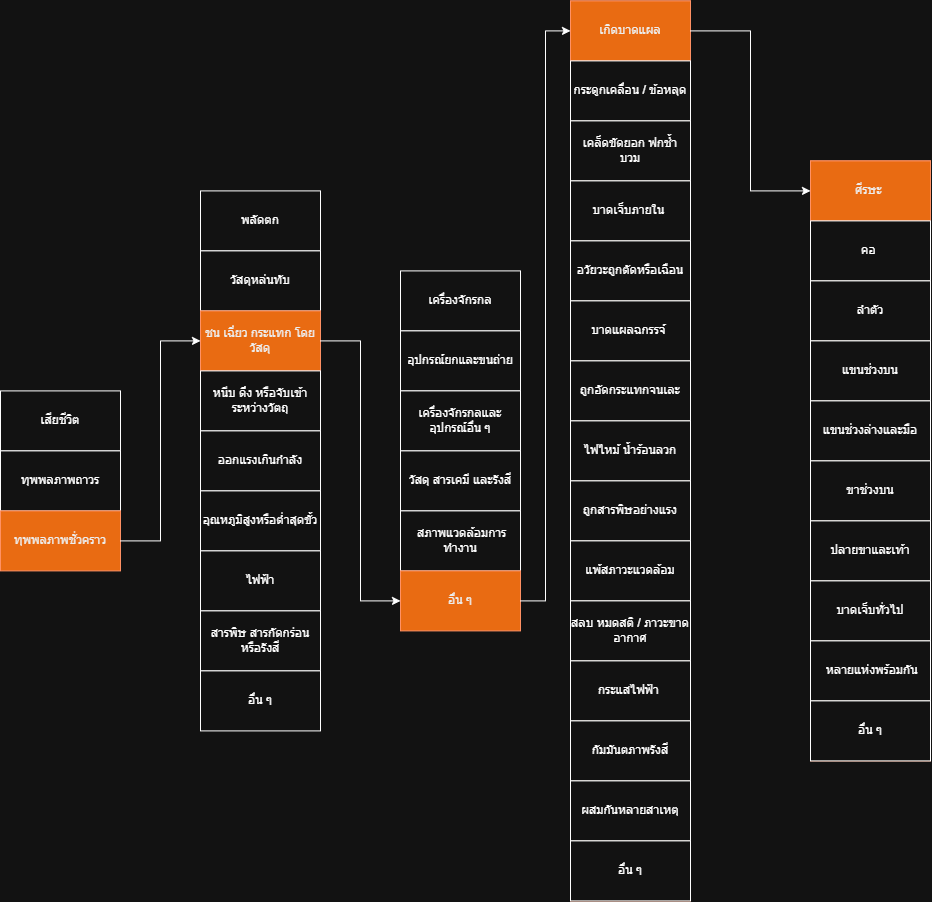

The diagram above was exported from draw.io. Its source (the exported page's mxGraphModel, read from the mxfile embedded in the PNG):
<mxGraphModel dx="1717" dy="937" grid="1" gridSize="10" guides="1" tooltips="1" connect="1" arrows="1" fold="1" page="1" pageScale="1" pageWidth="850" pageHeight="1100" math="0" shadow="0">
  <root>
    <mxCell id="0" />
    <mxCell id="1" parent="0" />
    <mxCell id="Sk5hNyBua8Nf0sNGNcba-1" connectable="0" parent="1" style="group" value="" vertex="1">
      <mxGeometry height="180" width="120" x="20" y="390" as="geometry" />
    </mxCell>
    <mxCell id="Sk5hNyBua8Nf0sNGNcba-2" parent="Sk5hNyBua8Nf0sNGNcba-1" style="whiteSpace=wrap;html=1;fillColor=default;" value="เสียชีวิต" vertex="1">
      <mxGeometry height="60" width="120" as="geometry" />
    </mxCell>
    <mxCell id="Sk5hNyBua8Nf0sNGNcba-3" parent="Sk5hNyBua8Nf0sNGNcba-1" style="whiteSpace=wrap;html=1;fillColor=default;" value="ทุพพลภาพถาวร" vertex="1">
      <mxGeometry height="60" width="120" y="60" as="geometry" />
    </mxCell>
    <mxCell id="Sk5hNyBua8Nf0sNGNcba-4" parent="Sk5hNyBua8Nf0sNGNcba-1" style="whiteSpace=wrap;html=1;fillColor=#fa6800;fontColor=#000000;strokeColor=#C73500;" value="&lt;div&gt;ทุพพลภาพชั่วคราว&lt;/div&gt;" vertex="1">
      <mxGeometry height="60" width="120" y="120" as="geometry" />
    </mxCell>
    <mxCell id="Sk5hNyBua8Nf0sNGNcba-5" connectable="0" parent="1" style="group" value="" vertex="1">
      <mxGeometry height="540" width="120" x="220" y="190" as="geometry" />
    </mxCell>
    <mxCell id="Sk5hNyBua8Nf0sNGNcba-6" parent="Sk5hNyBua8Nf0sNGNcba-5" style="whiteSpace=wrap;html=1;" value="พลัดตก" vertex="1">
      <mxGeometry height="60" width="120" as="geometry" />
    </mxCell>
    <mxCell id="Sk5hNyBua8Nf0sNGNcba-7" parent="Sk5hNyBua8Nf0sNGNcba-5" style="whiteSpace=wrap;html=1;" value="วัสดุหล่นทับ" vertex="1">
      <mxGeometry height="60" width="120" y="60" as="geometry" />
    </mxCell>
    <mxCell id="Sk5hNyBua8Nf0sNGNcba-8" parent="Sk5hNyBua8Nf0sNGNcba-5" style="whiteSpace=wrap;html=1;fillColor=#fa6800;fontColor=#000000;strokeColor=#C73500;" value="ชน เฉี่ยว กระแทก โดยวัสดุ" vertex="1">
      <mxGeometry height="60" width="120" y="120" as="geometry" />
    </mxCell>
    <mxCell id="Sk5hNyBua8Nf0sNGNcba-9" parent="Sk5hNyBua8Nf0sNGNcba-5" style="whiteSpace=wrap;html=1;" value="หนีบ ดึง หรือจับเข้าระหว่างวัตถุ" vertex="1">
      <mxGeometry height="60" width="120" y="180" as="geometry" />
    </mxCell>
    <mxCell id="Sk5hNyBua8Nf0sNGNcba-10" parent="Sk5hNyBua8Nf0sNGNcba-5" style="whiteSpace=wrap;html=1;" value="ออกแรงเกินกำลัง" vertex="1">
      <mxGeometry height="60" width="120" y="240" as="geometry" />
    </mxCell>
    <mxCell id="Sk5hNyBua8Nf0sNGNcba-11" parent="Sk5hNyBua8Nf0sNGNcba-5" style="whiteSpace=wrap;html=1;" value="อุณหภูมิสูงหรือต่ำสุดขั้ว" vertex="1">
      <mxGeometry height="60" width="120" y="300" as="geometry" />
    </mxCell>
    <mxCell id="Sk5hNyBua8Nf0sNGNcba-12" parent="Sk5hNyBua8Nf0sNGNcba-5" style="whiteSpace=wrap;html=1;" value="ไฟฟ้า" vertex="1">
      <mxGeometry height="60" width="120" y="360" as="geometry" />
    </mxCell>
    <mxCell id="Sk5hNyBua8Nf0sNGNcba-13" parent="Sk5hNyBua8Nf0sNGNcba-5" style="whiteSpace=wrap;html=1;" value="สารพิษ สารกัดกร่อน หรือรังสี" vertex="1">
      <mxGeometry height="60" width="120" y="420" as="geometry" />
    </mxCell>
    <mxCell id="Sk5hNyBua8Nf0sNGNcba-14" parent="Sk5hNyBua8Nf0sNGNcba-5" style="whiteSpace=wrap;html=1;" value="อื่น ๆ" vertex="1">
      <mxGeometry height="60" width="120" y="480" as="geometry" />
    </mxCell>
    <mxCell id="Sk5hNyBua8Nf0sNGNcba-15" connectable="0" parent="1" style="group" value="" vertex="1">
      <mxGeometry height="360" width="120" x="420" y="270" as="geometry" />
    </mxCell>
    <mxCell id="Sk5hNyBua8Nf0sNGNcba-16" parent="Sk5hNyBua8Nf0sNGNcba-15" style="whiteSpace=wrap;html=1;" value="เครื่องจักรกล" vertex="1">
      <mxGeometry height="60" width="120" as="geometry" />
    </mxCell>
    <mxCell id="Sk5hNyBua8Nf0sNGNcba-17" parent="Sk5hNyBua8Nf0sNGNcba-15" style="whiteSpace=wrap;html=1;" value="อุปกรณ์ยกและขนถ่าย" vertex="1">
      <mxGeometry height="60" width="120" y="60" as="geometry" />
    </mxCell>
    <mxCell id="Sk5hNyBua8Nf0sNGNcba-18" parent="Sk5hNyBua8Nf0sNGNcba-15" style="whiteSpace=wrap;html=1;" value="เครื่องจักรกลและอุปกรณ์อื่น ๆ" vertex="1">
      <mxGeometry height="60" width="120" y="120" as="geometry" />
    </mxCell>
    <mxCell id="Sk5hNyBua8Nf0sNGNcba-19" parent="Sk5hNyBua8Nf0sNGNcba-15" style="whiteSpace=wrap;html=1;" value="วัสดุ สารเคมี และรังสี" vertex="1">
      <mxGeometry height="60" width="120" y="180" as="geometry" />
    </mxCell>
    <mxCell id="Sk5hNyBua8Nf0sNGNcba-20" parent="Sk5hNyBua8Nf0sNGNcba-15" style="whiteSpace=wrap;html=1;" value=" สภาพแวดล้อมการทำงาน" vertex="1">
      <mxGeometry height="60" width="120" y="240" as="geometry" />
    </mxCell>
    <mxCell id="Sk5hNyBua8Nf0sNGNcba-21" parent="Sk5hNyBua8Nf0sNGNcba-15" style="whiteSpace=wrap;html=1;fillColor=#fa6800;fontColor=#000000;strokeColor=#C73500;" value="อื่น ๆ" vertex="1">
      <mxGeometry height="60" width="120" y="300" as="geometry" />
    </mxCell>
    <mxCell id="Sk5hNyBua8Nf0sNGNcba-22" connectable="0" parent="1" style="group;fillColor=#fa6800;fontColor=#000000;strokeColor=#C73500;" value="" vertex="1">
      <mxGeometry height="900" width="120" x="590" as="geometry" />
    </mxCell>
    <mxCell id="Sk5hNyBua8Nf0sNGNcba-23" parent="Sk5hNyBua8Nf0sNGNcba-22" style="whiteSpace=wrap;html=1;fillColor=#fa6800;fontColor=#000000;strokeColor=#C73500;" value="เกิดบาดแผล" vertex="1">
      <mxGeometry height="60" width="120" as="geometry" />
    </mxCell>
    <mxCell id="Sk5hNyBua8Nf0sNGNcba-24" parent="Sk5hNyBua8Nf0sNGNcba-22" style="whiteSpace=wrap;html=1;" value="กระดูกเคลื่อน / ข้อหลุด" vertex="1">
      <mxGeometry height="60" width="120" y="60" as="geometry" />
    </mxCell>
    <mxCell id="Sk5hNyBua8Nf0sNGNcba-25" parent="Sk5hNyBua8Nf0sNGNcba-22" style="whiteSpace=wrap;html=1;" value="เคล็ดขัดยอก ฟกช้ำ บวม" vertex="1">
      <mxGeometry height="60" width="120" y="120" as="geometry" />
    </mxCell>
    <mxCell id="Sk5hNyBua8Nf0sNGNcba-26" parent="Sk5hNyBua8Nf0sNGNcba-22" style="whiteSpace=wrap;html=1;" value="บาดเจ็บภายใน " vertex="1">
      <mxGeometry height="60" width="120" y="180" as="geometry" />
    </mxCell>
    <mxCell id="Sk5hNyBua8Nf0sNGNcba-27" parent="Sk5hNyBua8Nf0sNGNcba-22" style="whiteSpace=wrap;html=1;" value="อวัยวะถูกตัดหรือเฉือน" vertex="1">
      <mxGeometry height="60" width="120" y="240" as="geometry" />
    </mxCell>
    <mxCell id="Sk5hNyBua8Nf0sNGNcba-28" parent="Sk5hNyBua8Nf0sNGNcba-22" style="whiteSpace=wrap;html=1;" value="บาดแผลฉกรรจ์ " vertex="1">
      <mxGeometry height="60" width="120" y="300" as="geometry" />
    </mxCell>
    <mxCell id="Sk5hNyBua8Nf0sNGNcba-29" parent="Sk5hNyBua8Nf0sNGNcba-22" style="whiteSpace=wrap;html=1;" value="ถูกอัดกระแทกจนเละ" vertex="1">
      <mxGeometry height="60" width="120" y="360" as="geometry" />
    </mxCell>
    <mxCell id="Sk5hNyBua8Nf0sNGNcba-30" parent="Sk5hNyBua8Nf0sNGNcba-22" style="whiteSpace=wrap;html=1;" value="ไฟไหม้ น้ำร้อนลวก" vertex="1">
      <mxGeometry height="60" width="120" y="420" as="geometry" />
    </mxCell>
    <mxCell id="Sk5hNyBua8Nf0sNGNcba-31" parent="Sk5hNyBua8Nf0sNGNcba-22" style="whiteSpace=wrap;html=1;" value="ถูกสารพิษอย่างแรง" vertex="1">
      <mxGeometry height="60" width="120" y="480" as="geometry" />
    </mxCell>
    <mxCell id="Sk5hNyBua8Nf0sNGNcba-32" parent="Sk5hNyBua8Nf0sNGNcba-22" style="whiteSpace=wrap;html=1;" value="แพ้สภาวะแวดล้อม" vertex="1">
      <mxGeometry height="60" width="120" y="540" as="geometry" />
    </mxCell>
    <mxCell id="Sk5hNyBua8Nf0sNGNcba-33" parent="Sk5hNyBua8Nf0sNGNcba-22" style="whiteSpace=wrap;html=1;" value="สลบ หมดสติ / ภาวะขาดอากาศ" vertex="1">
      <mxGeometry height="60" width="120" y="600" as="geometry" />
    </mxCell>
    <mxCell id="Sk5hNyBua8Nf0sNGNcba-34" parent="Sk5hNyBua8Nf0sNGNcba-22" style="whiteSpace=wrap;html=1;" value="กระแสไฟฟ้า " vertex="1">
      <mxGeometry height="60" width="120" y="660" as="geometry" />
    </mxCell>
    <mxCell id="Sk5hNyBua8Nf0sNGNcba-35" parent="Sk5hNyBua8Nf0sNGNcba-22" style="whiteSpace=wrap;html=1;" value="กัมมันตภาพรังสี" vertex="1">
      <mxGeometry height="60" width="120" y="720" as="geometry" />
    </mxCell>
    <mxCell id="Sk5hNyBua8Nf0sNGNcba-36" parent="Sk5hNyBua8Nf0sNGNcba-22" style="whiteSpace=wrap;html=1;" value="ผสมกันหลายสาเหตุ" vertex="1">
      <mxGeometry height="60" width="120" y="780" as="geometry" />
    </mxCell>
    <mxCell id="Sk5hNyBua8Nf0sNGNcba-37" parent="Sk5hNyBua8Nf0sNGNcba-22" style="whiteSpace=wrap;html=1;" value="อื่น ๆ" vertex="1">
      <mxGeometry height="60" width="120" y="840" as="geometry" />
    </mxCell>
    <mxCell id="Sk5hNyBua8Nf0sNGNcba-38" connectable="0" parent="1" style="group;fillColor=#fa6800;fontColor=#000000;strokeColor=#C73500;" value="" vertex="1">
      <mxGeometry height="600" width="120" x="830" y="160" as="geometry" />
    </mxCell>
    <mxCell id="Sk5hNyBua8Nf0sNGNcba-39" parent="Sk5hNyBua8Nf0sNGNcba-38" style="whiteSpace=wrap;html=1;fillColor=#fa6800;fontColor=#000000;strokeColor=#C73500;" value="ศีรษะ " vertex="1">
      <mxGeometry height="60" width="120" as="geometry" />
    </mxCell>
    <mxCell id="Sk5hNyBua8Nf0sNGNcba-40" parent="Sk5hNyBua8Nf0sNGNcba-38" style="whiteSpace=wrap;html=1;" value="คอ " vertex="1">
      <mxGeometry height="60" width="120" y="60" as="geometry" />
    </mxCell>
    <mxCell id="Sk5hNyBua8Nf0sNGNcba-41" parent="Sk5hNyBua8Nf0sNGNcba-38" style="whiteSpace=wrap;html=1;" value="ลำตัว" vertex="1">
      <mxGeometry height="60" width="120" y="120" as="geometry" />
    </mxCell>
    <mxCell id="Sk5hNyBua8Nf0sNGNcba-42" parent="Sk5hNyBua8Nf0sNGNcba-38" style="whiteSpace=wrap;html=1;" value="แขนช่วงบน" vertex="1">
      <mxGeometry height="60" width="120" y="180" as="geometry" />
    </mxCell>
    <mxCell id="Sk5hNyBua8Nf0sNGNcba-43" parent="Sk5hNyBua8Nf0sNGNcba-38" style="whiteSpace=wrap;html=1;" value="แขนช่วงล่างและมือ" vertex="1">
      <mxGeometry height="60" width="120" y="240" as="geometry" />
    </mxCell>
    <mxCell id="Sk5hNyBua8Nf0sNGNcba-44" parent="Sk5hNyBua8Nf0sNGNcba-38" style="whiteSpace=wrap;html=1;" value="ขาช่วงบน" vertex="1">
      <mxGeometry height="60" width="120" y="300" as="geometry" />
    </mxCell>
    <mxCell id="Sk5hNyBua8Nf0sNGNcba-45" parent="Sk5hNyBua8Nf0sNGNcba-38" style="whiteSpace=wrap;html=1;" value="ปลายขาและเท้า" vertex="1">
      <mxGeometry height="60" width="120" y="360" as="geometry" />
    </mxCell>
    <mxCell id="Sk5hNyBua8Nf0sNGNcba-46" parent="Sk5hNyBua8Nf0sNGNcba-38" style="whiteSpace=wrap;html=1;" value="บาดเจ็บทั่วไป" vertex="1">
      <mxGeometry height="60" width="120" y="420" as="geometry" />
    </mxCell>
    <mxCell id="Sk5hNyBua8Nf0sNGNcba-47" parent="Sk5hNyBua8Nf0sNGNcba-38" style="whiteSpace=wrap;html=1;" value=" หลายแห่งพร้อมกัน" vertex="1">
      <mxGeometry height="60" width="120" y="480" as="geometry" />
    </mxCell>
    <mxCell id="Sk5hNyBua8Nf0sNGNcba-48" parent="Sk5hNyBua8Nf0sNGNcba-38" style="whiteSpace=wrap;html=1;" value="อื่น ๆ" vertex="1">
      <mxGeometry height="60" width="120" y="540" as="geometry" />
    </mxCell>
    <mxCell id="Sk5hNyBua8Nf0sNGNcba-49" edge="1" parent="1" source="Sk5hNyBua8Nf0sNGNcba-4" style="edgeStyle=orthogonalEdgeStyle;rounded=0;orthogonalLoop=1;jettySize=auto;html=1;entryX=0;entryY=0.5;entryDx=0;entryDy=0;" target="Sk5hNyBua8Nf0sNGNcba-8">
      <mxGeometry relative="1" as="geometry" />
    </mxCell>
    <mxCell id="Sk5hNyBua8Nf0sNGNcba-50" edge="1" parent="1" source="Sk5hNyBua8Nf0sNGNcba-8" style="edgeStyle=orthogonalEdgeStyle;rounded=0;orthogonalLoop=1;jettySize=auto;html=1;entryX=0;entryY=0.5;entryDx=0;entryDy=0;" target="Sk5hNyBua8Nf0sNGNcba-21">
      <mxGeometry relative="1" as="geometry" />
    </mxCell>
    <mxCell id="Sk5hNyBua8Nf0sNGNcba-51" edge="1" parent="1" source="Sk5hNyBua8Nf0sNGNcba-21" style="edgeStyle=orthogonalEdgeStyle;rounded=0;orthogonalLoop=1;jettySize=auto;html=1;entryX=0;entryY=0.5;entryDx=0;entryDy=0;" target="Sk5hNyBua8Nf0sNGNcba-23">
      <mxGeometry relative="1" as="geometry" />
    </mxCell>
    <mxCell id="Sk5hNyBua8Nf0sNGNcba-52" edge="1" parent="1" source="Sk5hNyBua8Nf0sNGNcba-23" style="edgeStyle=orthogonalEdgeStyle;rounded=0;orthogonalLoop=1;jettySize=auto;html=1;entryX=0;entryY=0.5;entryDx=0;entryDy=0;" target="Sk5hNyBua8Nf0sNGNcba-39">
      <mxGeometry relative="1" as="geometry" />
    </mxCell>
  </root>
</mxGraphModel>